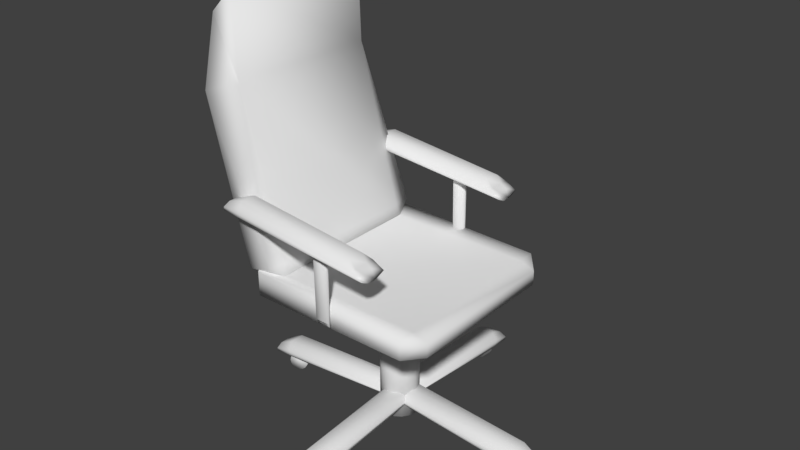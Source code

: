 # Source: Opettajan_Tuoli.blend  (saved by Blender 2.79.0; exported with 4.5.12 LTS)
import bpy
from mathutils import Matrix  # noqa: F401  (used for matrix-valued properties, if any)

bpy.ops.wm.read_factory_settings(use_empty=True)
scene = bpy.context.scene
scene.name = 'Scene'

# ---- collections
col_collection_1 = bpy.data.collections.new('Collection 1'); scene.collection.children.link(col_collection_1)

# ---- world
world_world = bpy.data.worlds.new('World'); scene.world = world_world
world_world.color = (0.05088, 0.05088, 0.05088)
world_world.use_sun_shadow = False
world_world.sun_shadow_jitter_overblur = 0.0
world_world.cycles.sampling_method = 'MANUAL'

# ---- meshes
me_cube_012 = bpy.data.meshes.new('Cube.012')
me_cube_012.from_pydata([(-1.0, -0.3264, -1.0), (-1.0, 4.174, -0.9929), (-0.2372, -0.3264, -1.0), (-0.2372, 4.174, -0.9929), (-0.4915, 4.174, -0.9929), (-0.7457, 4.174, -0.9929), (-0.7457, -0.3144, -1.137), (-0.4915, -0.3144, -1.137), (-0.4235, 0.1728, -0.6775), (-0.8599, 0.1728, -0.6775), (-1.0, -0.1566, -0.9314), (-1.0, 0.01319, -0.8629), (-1.0, 4.174, -0.9024), (-0.2372, 4.174, -0.9024), (-0.2372, 0.01319, -0.8629), (-0.2372, -0.1566, -0.9314), (-0.4462, 0.01319, -0.8629), (-0.4688, -0.1566, -0.9314), (-0.8218, 0.01319, -0.8629), (-0.7838, -0.1566, -0.9314), (-0.8218, 4.174, -0.8118), (-0.7838, 4.174, -0.9024), (-0.4462, 4.174, -0.8118), (-0.4688, 4.174, -0.9024), (-1.0, 3.639, -0.9937), (-0.2372, 3.639, -0.9937), (-0.4235, 3.689, -0.6132), (-0.8599, 3.689, -0.6132), (-0.7457, 3.651, -1.131), (-0.4915, 3.651, -1.131), (-0.2372, 3.659, -0.9058), (-0.2372, 3.679, -0.8179), (-1.0, 3.659, -0.9058), (-1.0, 3.679, -0.8179)], [], [(27, 33, 11, 9), (18, 9, 11), (29, 25, 2, 7), (26, 27, 9, 8), (24, 28, 6, 0), (28, 29, 7, 6), (14, 8, 16), (16, 8, 9, 18), (5, 21, 23, 4), (21, 20, 22, 23), (1, 12, 21, 5), (32, 33, 27, 20, 21, 12), (7, 17, 19, 6), (17, 16, 18, 19), (2, 15, 17, 7), (15, 14, 16, 17), (6, 19, 10, 0), (19, 18, 11, 10), (25, 30, 15, 2), (30, 31, 14, 15), (4, 23, 13, 3), (24, 32, 12, 1), (26, 8, 14, 31), (10, 11, 33, 32), (0, 10, 32, 24), (23, 22, 26, 31, 30, 13), (3, 13, 30, 25), (5, 4, 29, 28), (1, 5, 28, 24), (4, 3, 25, 29), (20, 27, 26, 22)])
me_cube_012.polygons.foreach_set('use_smooth', [True] * 31)
me_cube_012.use_remesh_preserve_volume = False
me_cube_012.use_remesh_preserve_attributes = False
me_cube_012.use_mirror_vertex_groups = False
me_cube_012.update()
me_cube_011 = bpy.data.meshes.new('Cube.011')
me_cube_011.from_pydata([(-1.0, -0.3264, -1.0), (-1.0, 4.174, -0.9929), (-0.2372, -0.3264, -1.0), (-0.2372, 4.174, -0.9929), (-0.4915, 4.174, -0.9929), (-0.7457, 4.174, -0.9929), (-0.7457, -0.3144, -1.137), (-0.4915, -0.3144, -1.137), (-0.4235, 0.1728, -0.6775), (-0.8599, 0.1728, -0.6775), (-1.0, -0.1566, -0.9314), (-1.0, 0.01319, -0.8629), (-1.0, 4.174, -0.9024), (-0.2372, 4.174, -0.9024), (-0.2372, 0.01319, -0.8629), (-0.2372, -0.1566, -0.9314), (-0.4462, 0.01319, -0.8629), (-0.4688, -0.1566, -0.9314), (-0.8218, 0.01319, -0.8629), (-0.7838, -0.1566, -0.9314), (-0.8218, 4.174, -0.8118), (-0.7838, 4.174, -0.9024), (-0.4462, 4.174, -0.8118), (-0.4688, 4.174, -0.9024), (-1.0, 3.639, -0.9937), (-0.2372, 3.639, -0.9937), (-0.4235, 3.689, -0.6132), (-0.8599, 3.689, -0.6132), (-0.7457, 3.651, -1.131), (-0.4915, 3.651, -1.131), (-0.2372, 3.659, -0.9058), (-0.2372, 3.679, -0.8179), (-1.0, 3.659, -0.9058), (-1.0, 3.679, -0.8179)], [], [(27, 33, 11, 9), (18, 9, 11), (29, 25, 2, 7), (26, 27, 9, 8), (24, 28, 6, 0), (28, 29, 7, 6), (14, 8, 16), (16, 8, 9, 18), (5, 21, 23, 4), (21, 20, 22, 23), (1, 12, 21, 5), (32, 33, 27, 20, 21, 12), (7, 17, 19, 6), (17, 16, 18, 19), (2, 15, 17, 7), (15, 14, 16, 17), (6, 19, 10, 0), (19, 18, 11, 10), (25, 30, 15, 2), (30, 31, 14, 15), (4, 23, 13, 3), (24, 32, 12, 1), (26, 8, 14, 31), (10, 11, 33, 32), (0, 10, 32, 24), (23, 22, 26, 31, 30, 13), (3, 13, 30, 25), (5, 4, 29, 28), (1, 5, 28, 24), (4, 3, 25, 29), (20, 27, 26, 22)])
me_cube_011.polygons.foreach_set('use_smooth', [True] * 31)
me_cube_011.use_remesh_preserve_volume = False
me_cube_011.use_remesh_preserve_attributes = False
me_cube_011.use_mirror_vertex_groups = False
me_cube_011.update()
me_cube_010 = bpy.data.meshes.new('Cube.010')
me_cube_010.from_pydata([(-1.0, -0.3264, -1.0), (-1.0, 4.174, -0.9929), (-0.2372, -0.3264, -1.0), (-0.2372, 4.174, -0.9929), (-0.4915, 4.174, -0.9929), (-0.7457, 4.174, -0.9929), (-0.7457, -0.3144, -1.137), (-0.4915, -0.3144, -1.137), (-0.4235, 0.1728, -0.6775), (-0.8599, 0.1728, -0.6775), (-1.0, -0.1566, -0.9314), (-1.0, 0.01319, -0.8629), (-1.0, 4.174, -0.9024), (-0.2372, 4.174, -0.9024), (-0.2372, 0.01319, -0.8629), (-0.2372, -0.1566, -0.9314), (-0.4462, 0.01319, -0.8629), (-0.4688, -0.1566, -0.9314), (-0.8218, 0.01319, -0.8629), (-0.7838, -0.1566, -0.9314), (-0.8218, 4.174, -0.8118), (-0.7838, 4.174, -0.9024), (-0.4462, 4.174, -0.8118), (-0.4688, 4.174, -0.9024), (-1.0, 3.639, -0.9937), (-0.2372, 3.639, -0.9937), (-0.4235, 3.689, -0.6132), (-0.8599, 3.689, -0.6132), (-0.7457, 3.651, -1.131), (-0.4915, 3.651, -1.131), (-0.2372, 3.659, -0.9058), (-0.2372, 3.679, -0.8179), (-1.0, 3.659, -0.9058), (-1.0, 3.679, -0.8179)], [], [(27, 33, 11, 9), (18, 9, 11), (29, 25, 2, 7), (26, 27, 9, 8), (24, 28, 6, 0), (28, 29, 7, 6), (14, 8, 16), (16, 8, 9, 18), (5, 21, 23, 4), (21, 20, 22, 23), (1, 12, 21, 5), (32, 33, 27, 20, 21, 12), (7, 17, 19, 6), (17, 16, 18, 19), (2, 15, 17, 7), (15, 14, 16, 17), (6, 19, 10, 0), (19, 18, 11, 10), (25, 30, 15, 2), (30, 31, 14, 15), (4, 23, 13, 3), (24, 32, 12, 1), (26, 8, 14, 31), (10, 11, 33, 32), (0, 10, 32, 24), (23, 22, 26, 31, 30, 13), (3, 13, 30, 25), (5, 4, 29, 28), (1, 5, 28, 24), (4, 3, 25, 29), (20, 27, 26, 22)])
me_cube_010.polygons.foreach_set('use_smooth', [True] * 31)
me_cube_010.use_remesh_preserve_volume = False
me_cube_010.use_remesh_preserve_attributes = False
me_cube_010.use_mirror_vertex_groups = False
me_cube_010.update()
me_cube_009 = bpy.data.meshes.new('Cube.009')
me_cube_009.from_pydata([(-1.0, -0.3264, -1.0), (-1.0, 4.174, -0.9929), (-0.2372, -0.3264, -1.0), (-0.2372, 4.174, -0.9929), (-0.4915, 4.174, -0.9929), (-0.7457, 4.174, -0.9929), (-0.7457, -0.3144, -1.137), (-0.4915, -0.3144, -1.137), (-0.4235, 0.1728, -0.6775), (-0.8599, 0.1728, -0.6775), (-1.0, -0.1566, -0.9314), (-1.0, 0.01319, -0.8629), (-1.0, 4.174, -0.9024), (-0.2372, 4.174, -0.9024), (-0.2372, 0.01319, -0.8629), (-0.2372, -0.1566, -0.9314), (-0.4462, 0.01319, -0.8629), (-0.4688, -0.1566, -0.9314), (-0.8218, 0.01319, -0.8629), (-0.7838, -0.1566, -0.9314), (-0.8218, 4.174, -0.8118), (-0.7838, 4.174, -0.9024), (-0.4462, 4.174, -0.8118), (-0.4688, 4.174, -0.9024), (-1.0, 3.639, -0.9937), (-0.2372, 3.639, -0.9937), (-0.4235, 3.689, -0.6132), (-0.8599, 3.689, -0.6132), (-0.7457, 3.651, -1.131), (-0.4915, 3.651, -1.131), (-0.2372, 3.659, -0.9058), (-0.2372, 3.679, -0.8179), (-1.0, 3.659, -0.9058), (-1.0, 3.679, -0.8179)], [], [(27, 33, 11, 9), (18, 9, 11), (29, 25, 2, 7), (26, 27, 9, 8), (24, 28, 6, 0), (28, 29, 7, 6), (14, 8, 16), (16, 8, 9, 18), (5, 21, 23, 4), (21, 20, 22, 23), (1, 12, 21, 5), (32, 33, 27, 20, 21, 12), (7, 17, 19, 6), (17, 16, 18, 19), (2, 15, 17, 7), (15, 14, 16, 17), (6, 19, 10, 0), (19, 18, 11, 10), (25, 30, 15, 2), (30, 31, 14, 15), (4, 23, 13, 3), (24, 32, 12, 1), (26, 8, 14, 31), (10, 11, 33, 32), (0, 10, 32, 24), (23, 22, 26, 31, 30, 13), (3, 13, 30, 25), (5, 4, 29, 28), (1, 5, 28, 24), (4, 3, 25, 29), (20, 27, 26, 22)])
me_cube_009.polygons.foreach_set('use_smooth', [True] * 31)
me_cube_009.use_remesh_preserve_volume = False
me_cube_009.use_remesh_preserve_attributes = False
me_cube_009.use_mirror_vertex_groups = False
me_cube_009.update()
me_cube_008 = bpy.data.meshes.new('Cube.008')
me_cube_008.from_pydata([(-1.547, -0.8142, -0.8535), (-1.726, -0.8142, -0.5447), (1.0, -0.8142, -1.0), (1.0, -0.8142, -0.7392), (-1.726, 0.8263, -0.5447), (1.0, 0.8263, -1.0), (-1.547, 0.8263, -0.8535), (1.0, 0.8263, -0.7392), (0.8462, 1.0, -1.0), (0.8462, 1.0, -0.7392), (0.8462, -1.0, -1.0), (0.8462, -1.0, -0.7392), (0.8462, -0.8142, -0.7392), (0.8462, -0.8142, -1.0), (0.8462, 0.8263, -1.0), (0.8462, 0.8263, -0.7392), (-0.8809, 1.0, -1.0), (-0.8809, -0.8142, -1.0), (-0.8809, 0.8263, -1.0), (-0.8809, -1.0, -1.0), (-0.8809, -0.8142, -0.7392), (-0.8809, 0.8263, -0.7392)], [], [(3, 11, 10, 2), (20, 1, 0, 19), (13, 2, 10), (21, 4, 1, 20), (14, 5, 2, 13), (5, 7, 3, 2), (8, 5, 14), (0, 1, 4, 6), (9, 15, 7), (16, 8, 14, 18), (18, 14, 13, 17), (7, 15, 12, 3), (3, 12, 11), (17, 13, 10, 19), (4, 21, 16, 6), (0, 17, 19), (6, 18, 17, 0), (16, 18, 6), (15, 21, 20, 12), (16, 21, 15, 9, 8), (9, 7, 5, 8), (10, 11, 12, 20, 19)])
me_cube_008.polygons.foreach_set('use_smooth', [True] * 22)
me_cube_008.use_remesh_preserve_volume = False
me_cube_008.use_remesh_preserve_attributes = False
me_cube_008.use_mirror_vertex_groups = False
me_cube_008.update()
me_cube_007 = bpy.data.meshes.new('Cube.007')
me_cube_007.from_pydata([(-1.0, -0.8142, -1.0), (-1.0, -0.8142, -0.7392), (1.0, -0.8142, -1.0), (1.0, -0.8142, -0.8498), (-1.0, 0.8263, -0.7392), (1.0, 0.8263, -1.0), (-1.0, 0.8263, -1.0), (1.0, 0.8263, -0.8498), (0.8462, 1.0, -1.0), (0.8462, 1.0, -0.7818), (0.8462, -1.0, -1.0), (0.8462, -1.0, -0.7946), (0.8462, -0.8142, -0.7948), (0.8462, -0.8142, -1.0), (0.8462, 0.8263, -1.0), (0.8462, 0.8263, -0.7948), (-0.8809, 1.0, -1.0), (-0.8809, -1.0, -0.7392), (-0.8809, -0.8142, -1.0), (-0.8809, 0.8263, -1.0), (-0.8809, 1.0, -0.7392), (-0.8809, -1.0, -1.0), (-0.8809, -0.8142, -0.7948), (-0.8809, 0.8263, -0.7948)], [], [(21, 17, 1, 0), (3, 11, 10, 2), (4, 20, 16, 6), (13, 2, 10), (22, 1, 17), (23, 4, 1, 22), (14, 5, 2, 13), (5, 7, 3, 2), (8, 5, 14), (20, 4, 23), (0, 1, 4, 6), (9, 15, 7), (16, 8, 14, 19), (19, 14, 13, 18), (7, 15, 12, 3), (3, 12, 11), (18, 13, 10, 21), (16, 20, 9, 8), (0, 18, 21), (6, 19, 18, 0), (16, 19, 6), (9, 20, 23, 15), (15, 23, 22, 12), (12, 22, 17, 11), (10, 11, 17, 21), (9, 7, 5, 8)])
me_cube_007.polygons.foreach_set('use_smooth', [True] * 26)
me_cube_007.use_remesh_preserve_volume = False
me_cube_007.use_remesh_preserve_attributes = False
me_cube_007.use_mirror_vertex_groups = False
me_cube_007.update()
me_cylinder_006 = bpy.data.meshes.new('Cylinder.006')
me_cylinder_006.from_pydata([(0.0, 1.0, -1.0), (0.0, 1.0, -0.04294), (0.3827, 0.9239, -1.0), (0.3827, 0.9239, -0.04294), (0.7071, 0.7071, -1.0), (0.7071, 0.7071, -0.04294), (0.9239, 0.3827, -1.0), (0.9239, 0.3827, -0.04294), (1.0, 7.55e-08, -1.0), (1.0, -2.514e-08, -0.04294), (0.9239, -0.3827, -1.0), (0.9239, -0.3827, -0.04294), (0.7071, -0.7071, -1.0), (0.7071, -0.7071, -0.04294), (0.3827, -0.9239, -1.0), (0.3827, -0.9239, -0.04294), (-3.258e-07, -1.0, -1.0), (-3.258e-07, -1.0, -0.04294), (-0.3827, -0.9239, -1.0), (-0.3827, -0.9239, -0.04294), (-0.7071, -0.7071, -1.0), (-0.7071, -0.7071, -0.04294), (-0.9239, -0.3827, -1.0), (-0.9239, -0.3827, -0.04294), (-1.0, 9.656e-07, -1.0), (-1.0, 8.65e-07, -0.04294), (-0.9239, 0.3827, -1.0), (-0.9239, 0.3827, -0.04294), (-0.7071, 0.7071, -1.0), (-0.7071, 0.7071, -0.04294), (-0.3827, 0.9239, -1.0), (-0.3827, 0.9239, -0.04294)], [], [(11, 13, 12, 10), (1, 3, 2, 0), (3, 5, 4, 2), (5, 7, 6, 4), (7, 9, 8, 6), (13, 15, 14, 12), (15, 17, 16, 14), (17, 19, 18, 16), (19, 21, 20, 18), (21, 23, 22, 20), (23, 25, 24, 22), (31, 1, 0, 30), (25, 27, 26, 24), (27, 29, 28, 26), (1, 31, 29, 27, 25, 23, 21, 19, 17, 15, 13, 11, 9, 7, 5, 3), (29, 31, 30, 28), (0, 2, 4, 6, 8, 10, 12, 14, 16, 18, 20, 22, 24, 26, 28, 30), (9, 11, 10, 8)])
me_cylinder_006.polygons.foreach_set('use_smooth', [True] * 18)
me_cylinder_006.use_remesh_preserve_volume = False
me_cylinder_006.use_remesh_preserve_attributes = False
me_cylinder_006.use_mirror_vertex_groups = False
me_cylinder_006.update()
me_cylinder_005 = bpy.data.meshes.new('Cylinder.005')
me_cylinder_005.from_pydata([(0.0, 1.0, -1.0), (0.0, 1.0, -0.04294), (0.3827, 0.9239, -1.0), (0.3827, 0.9239, -0.04294), (0.7071, 0.7071, -1.0), (0.7071, 0.7071, -0.04294), (0.9239, 0.3827, -1.0), (0.9239, 0.3827, -0.04294), (1.0, 7.55e-08, -1.0), (1.0, -2.514e-08, -0.04294), (0.9239, -0.3827, -1.0), (0.9239, -0.3827, -0.04294), (0.7071, -0.7071, -1.0), (0.7071, -0.7071, -0.04294), (0.3827, -0.9239, -1.0), (0.3827, -0.9239, -0.04294), (-3.258e-07, -1.0, -1.0), (-3.258e-07, -1.0, -0.04294), (-0.3827, -0.9239, -1.0), (-0.3827, -0.9239, -0.04294), (-0.7071, -0.7071, -1.0), (-0.7071, -0.7071, -0.04294), (-0.9239, -0.3827, -1.0), (-0.9239, -0.3827, -0.04294), (-1.0, 9.656e-07, -1.0), (-1.0, 8.65e-07, -0.04294), (-0.9239, 0.3827, -1.0), (-0.9239, 0.3827, -0.04294), (-0.7071, 0.7071, -1.0), (-0.7071, 0.7071, -0.04294), (-0.3827, 0.9239, -1.0), (-0.3827, 0.9239, -0.04294)], [], [(11, 13, 12, 10), (1, 3, 2, 0), (3, 5, 4, 2), (5, 7, 6, 4), (7, 9, 8, 6), (13, 15, 14, 12), (15, 17, 16, 14), (17, 19, 18, 16), (19, 21, 20, 18), (21, 23, 22, 20), (23, 25, 24, 22), (31, 1, 0, 30), (25, 27, 26, 24), (27, 29, 28, 26), (1, 31, 29, 27, 25, 23, 21, 19, 17, 15, 13, 11, 9, 7, 5, 3), (29, 31, 30, 28), (0, 2, 4, 6, 8, 10, 12, 14, 16, 18, 20, 22, 24, 26, 28, 30), (9, 11, 10, 8)])
me_cylinder_005.polygons.foreach_set('use_smooth', [True] * 18)
me_cylinder_005.use_remesh_preserve_volume = False
me_cylinder_005.use_remesh_preserve_attributes = False
me_cylinder_005.use_mirror_vertex_groups = False
me_cylinder_005.update()
me_cylinder_004 = bpy.data.meshes.new('Cylinder.004')
me_cylinder_004.from_pydata([(0.0, 1.0, -1.0), (0.0, 1.0, -0.04294), (0.3827, 0.9239, -1.0), (0.3827, 0.9239, -0.04294), (0.7071, 0.7071, -1.0), (0.7071, 0.7071, -0.04294), (0.9239, 0.3827, -1.0), (0.9239, 0.3827, -0.04294), (1.0, 7.55e-08, -1.0), (1.0, -2.514e-08, -0.04294), (0.9239, -0.3827, -1.0), (0.9239, -0.3827, -0.04294), (0.7071, -0.7071, -1.0), (0.7071, -0.7071, -0.04294), (0.3827, -0.9239, -1.0), (0.3827, -0.9239, -0.04294), (-3.258e-07, -1.0, -1.0), (-3.258e-07, -1.0, -0.04294), (-0.3827, -0.9239, -1.0), (-0.3827, -0.9239, -0.04294), (-0.7071, -0.7071, -1.0), (-0.7071, -0.7071, -0.04294), (-0.9239, -0.3827, -1.0), (-0.9239, -0.3827, -0.04294), (-1.0, 9.656e-07, -1.0), (-1.0, 8.65e-07, -0.04294), (-0.9239, 0.3827, -1.0), (-0.9239, 0.3827, -0.04294), (-0.7071, 0.7071, -1.0), (-0.7071, 0.7071, -0.04294), (-0.3827, 0.9239, -1.0), (-0.3827, 0.9239, -0.04294)], [], [(11, 13, 12, 10), (1, 3, 2, 0), (3, 5, 4, 2), (5, 7, 6, 4), (7, 9, 8, 6), (13, 15, 14, 12), (15, 17, 16, 14), (17, 19, 18, 16), (19, 21, 20, 18), (21, 23, 22, 20), (23, 25, 24, 22), (31, 1, 0, 30), (25, 27, 26, 24), (27, 29, 28, 26), (1, 31, 29, 27, 25, 23, 21, 19, 17, 15, 13, 11, 9, 7, 5, 3), (29, 31, 30, 28), (0, 2, 4, 6, 8, 10, 12, 14, 16, 18, 20, 22, 24, 26, 28, 30), (9, 11, 10, 8)])
me_cylinder_004.polygons.foreach_set('use_smooth', [True] * 18)
me_cylinder_004.use_remesh_preserve_volume = False
me_cylinder_004.use_remesh_preserve_attributes = False
me_cylinder_004.use_mirror_vertex_groups = False
me_cylinder_004.update()
me_cylinder_003 = bpy.data.meshes.new('Cylinder.003')
me_cylinder_003.from_pydata([(0.0, 1.0, -1.0), (0.0, 1.0, -0.04294), (0.3827, 0.9239, -1.0), (0.3827, 0.9239, -0.04294), (0.7071, 0.7071, -1.0), (0.7071, 0.7071, -0.04294), (0.9239, 0.3827, -1.0), (0.9239, 0.3827, -0.04294), (1.0, 7.55e-08, -1.0), (1.0, -2.514e-08, -0.04294), (0.9239, -0.3827, -1.0), (0.9239, -0.3827, -0.04294), (0.7071, -0.7071, -1.0), (0.7071, -0.7071, -0.04294), (0.3827, -0.9239, -1.0), (0.3827, -0.9239, -0.04294), (-3.258e-07, -1.0, -1.0), (-3.258e-07, -1.0, -0.04294), (-0.3827, -0.9239, -1.0), (-0.3827, -0.9239, -0.04294), (-0.7071, -0.7071, -1.0), (-0.7071, -0.7071, -0.04294), (-0.9239, -0.3827, -1.0), (-0.9239, -0.3827, -0.04294), (-1.0, 9.656e-07, -1.0), (-1.0, 8.65e-07, -0.04294), (-0.9239, 0.3827, -1.0), (-0.9239, 0.3827, -0.04294), (-0.7071, 0.7071, -1.0), (-0.7071, 0.7071, -0.04294), (-0.3827, 0.9239, -1.0), (-0.3827, 0.9239, -0.04294)], [], [(11, 13, 12, 10), (1, 3, 2, 0), (3, 5, 4, 2), (5, 7, 6, 4), (7, 9, 8, 6), (13, 15, 14, 12), (15, 17, 16, 14), (17, 19, 18, 16), (19, 21, 20, 18), (21, 23, 22, 20), (23, 25, 24, 22), (31, 1, 0, 30), (25, 27, 26, 24), (27, 29, 28, 26), (1, 31, 29, 27, 25, 23, 21, 19, 17, 15, 13, 11, 9, 7, 5, 3), (29, 31, 30, 28), (0, 2, 4, 6, 8, 10, 12, 14, 16, 18, 20, 22, 24, 26, 28, 30), (9, 11, 10, 8)])
me_cylinder_003.polygons.foreach_set('use_smooth', [True] * 18)
me_cylinder_003.use_remesh_preserve_volume = False
me_cylinder_003.use_remesh_preserve_attributes = False
me_cylinder_003.use_mirror_vertex_groups = False
me_cylinder_003.update()
me_cube_006 = bpy.data.meshes.new('Cube.006')
me_cube_006.from_pydata([(-1.0, -0.3264, -1.0), (-1.0, 4.174, -0.9929), (-0.2372, -0.3264, -1.0), (-0.2372, 4.174, -0.9929), (-0.4915, 4.174, -0.9929), (-0.7457, 4.174, -0.9929), (-0.7457, -0.3144, -1.137), (-0.4915, -0.3144, -1.137), (-0.4235, 0.1728, -0.6775), (-0.8599, 0.1728, -0.6775), (-1.0, -0.1566, -0.9314), (-1.0, 0.01319, -0.8629), (-1.0, 4.174, -0.9024), (-0.2372, 4.174, -0.9024), (-0.2372, 0.01319, -0.8629), (-0.2372, -0.1566, -0.9314), (-0.4462, 0.01319, -0.8629), (-0.4688, -0.1566, -0.9314), (-0.8218, 0.01319, -0.8629), (-0.7838, -0.1566, -0.9314), (-0.8218, 4.174, -0.8118), (-0.7838, 4.174, -0.9024), (-0.4462, 4.174, -0.8118), (-0.4688, 4.174, -0.9024), (-1.0, 3.639, -0.9937), (-0.2372, 3.639, -0.9937), (-0.4235, 3.689, -0.6132), (-0.8599, 3.689, -0.6132), (-0.7457, 3.651, -1.131), (-0.4915, 3.651, -1.131), (-0.2372, 3.659, -0.9058), (-0.2372, 3.679, -0.8179), (-1.0, 3.659, -0.9058), (-1.0, 3.679, -0.8179)], [], [(27, 33, 11, 9), (18, 9, 11), (29, 25, 2, 7), (26, 27, 9, 8), (24, 28, 6, 0), (28, 29, 7, 6), (14, 8, 16), (16, 8, 9, 18), (5, 21, 23, 4), (21, 20, 22, 23), (1, 12, 21, 5), (32, 33, 27, 20, 21, 12), (7, 17, 19, 6), (17, 16, 18, 19), (2, 15, 17, 7), (15, 14, 16, 17), (6, 19, 10, 0), (19, 18, 11, 10), (25, 30, 15, 2), (30, 31, 14, 15), (4, 23, 13, 3), (24, 32, 12, 1), (26, 8, 14, 31), (10, 11, 33, 32), (0, 10, 32, 24), (23, 22, 26, 31, 30, 13), (3, 13, 30, 25), (5, 4, 29, 28), (1, 5, 28, 24), (4, 3, 25, 29), (20, 27, 26, 22)])
me_cube_006.polygons.foreach_set('use_smooth', [True] * 31)
me_cube_006.use_remesh_preserve_volume = False
me_cube_006.use_remesh_preserve_attributes = False
me_cube_006.use_mirror_vertex_groups = False
me_cube_006.update()
me_cube_005 = bpy.data.meshes.new('Cube.005')
me_cube_005.from_pydata([(-1.0, -0.3264, -1.0), (-1.0, 4.174, -0.9929), (-0.2372, -0.3264, -1.0), (-0.2372, 4.174, -0.9929), (-0.4915, 4.174, -0.9929), (-0.7457, 4.174, -0.9929), (-0.7457, -0.3144, -1.137), (-0.4915, -0.3144, -1.137), (-0.4235, 0.1728, -0.6775), (-0.8599, 0.1728, -0.6775), (-1.0, -0.1566, -0.9314), (-1.0, 0.01319, -0.8629), (-1.0, 4.174, -0.9024), (-0.2372, 4.174, -0.9024), (-0.2372, 0.01319, -0.8629), (-0.2372, -0.1566, -0.9314), (-0.4462, 0.01319, -0.8629), (-0.4688, -0.1566, -0.9314), (-0.8218, 0.01319, -0.8629), (-0.7838, -0.1566, -0.9314), (-0.8218, 4.174, -0.8118), (-0.7838, 4.174, -0.9024), (-0.4462, 4.174, -0.8118), (-0.4688, 4.174, -0.9024), (-1.0, 3.639, -0.9937), (-0.2372, 3.639, -0.9937), (-0.4235, 3.689, -0.6132), (-0.8599, 3.689, -0.6132), (-0.7457, 3.651, -1.131), (-0.4915, 3.651, -1.131), (-0.2372, 3.659, -0.9058), (-0.2372, 3.679, -0.8179), (-1.0, 3.659, -0.9058), (-1.0, 3.679, -0.8179)], [], [(27, 33, 11, 9), (18, 9, 11), (29, 25, 2, 7), (26, 27, 9, 8), (24, 28, 6, 0), (28, 29, 7, 6), (14, 8, 16), (16, 8, 9, 18), (5, 21, 23, 4), (21, 20, 22, 23), (1, 12, 21, 5), (32, 33, 27, 20, 21, 12), (7, 17, 19, 6), (17, 16, 18, 19), (2, 15, 17, 7), (15, 14, 16, 17), (6, 19, 10, 0), (19, 18, 11, 10), (25, 30, 15, 2), (30, 31, 14, 15), (4, 23, 13, 3), (24, 32, 12, 1), (26, 8, 14, 31), (10, 11, 33, 32), (0, 10, 32, 24), (23, 22, 26, 31, 30, 13), (3, 13, 30, 25), (5, 4, 29, 28), (1, 5, 28, 24), (4, 3, 25, 29), (20, 27, 26, 22)])
me_cube_005.polygons.foreach_set('use_smooth', [True] * 31)
me_cube_005.use_remesh_preserve_volume = False
me_cube_005.use_remesh_preserve_attributes = False
me_cube_005.use_mirror_vertex_groups = False
me_cube_005.update()
me_cube_004 = bpy.data.meshes.new('Cube.004')
me_cube_004.from_pydata([(-1.0, -0.3264, -1.0), (-1.0, 4.174, -0.9929), (-0.2372, -0.3264, -1.0), (-0.2372, 4.174, -0.9929), (-0.4915, 4.174, -0.9929), (-0.7457, 4.174, -0.9929), (-0.7457, -0.3144, -1.137), (-0.4915, -0.3144, -1.137), (-0.4235, 0.1728, -0.6775), (-0.8599, 0.1728, -0.6775), (-1.0, -0.1566, -0.9314), (-1.0, 0.01319, -0.8629), (-1.0, 4.174, -0.9024), (-0.2372, 4.174, -0.9024), (-0.2372, 0.01319, -0.8629), (-0.2372, -0.1566, -0.9314), (-0.4462, 0.01319, -0.8629), (-0.4688, -0.1566, -0.9314), (-0.8218, 0.01319, -0.8629), (-0.7838, -0.1566, -0.9314), (-0.8218, 4.174, -0.8118), (-0.7838, 4.174, -0.9024), (-0.4462, 4.174, -0.8118), (-0.4688, 4.174, -0.9024), (-1.0, 3.639, -0.9937), (-0.2372, 3.639, -0.9937), (-0.4235, 3.689, -0.6132), (-0.8599, 3.689, -0.6132), (-0.7457, 3.651, -1.131), (-0.4915, 3.651, -1.131), (-0.2372, 3.659, -0.9058), (-0.2372, 3.679, -0.8179), (-1.0, 3.659, -0.9058), (-1.0, 3.679, -0.8179)], [], [(27, 33, 11, 9), (18, 9, 11), (29, 25, 2, 7), (26, 27, 9, 8), (24, 28, 6, 0), (28, 29, 7, 6), (14, 8, 16), (16, 8, 9, 18), (5, 21, 23, 4), (21, 20, 22, 23), (1, 12, 21, 5), (32, 33, 27, 20, 21, 12), (7, 17, 19, 6), (17, 16, 18, 19), (2, 15, 17, 7), (15, 14, 16, 17), (6, 19, 10, 0), (19, 18, 11, 10), (25, 30, 15, 2), (30, 31, 14, 15), (4, 23, 13, 3), (24, 32, 12, 1), (26, 8, 14, 31), (10, 11, 33, 32), (0, 10, 32, 24), (23, 22, 26, 31, 30, 13), (3, 13, 30, 25), (5, 4, 29, 28), (1, 5, 28, 24), (4, 3, 25, 29), (20, 27, 26, 22)])
me_cube_004.polygons.foreach_set('use_smooth', [True] * 31)
me_cube_004.use_remesh_preserve_volume = False
me_cube_004.use_remesh_preserve_attributes = False
me_cube_004.use_mirror_vertex_groups = False
me_cube_004.update()
me_cylinder_002 = bpy.data.meshes.new('Cylinder.002')
me_cylinder_002.from_pydata([(0.0, 1.0, -1.0), (0.0, 1.0, 2.259), (0.3827, 0.9239, -1.0), (0.3827, 0.9239, 2.259), (0.7071, 0.7071, -1.0), (0.7071, 0.7071, 2.259), (0.9239, 0.3827, -1.0), (0.9239, 0.3827, 2.259), (1.0, 7.55e-08, -1.0), (1.0, 7.55e-08, 2.259), (0.9239, -0.3827, -1.0), (0.9239, -0.3827, 2.259), (0.7071, -0.7071, -1.0), (0.7071, -0.7071, 2.259), (0.3827, -0.9239, -1.0), (0.3827, -0.9239, 2.259), (-3.258e-07, -1.0, -1.0), (-3.258e-07, -1.0, 2.259), (-0.3827, -0.9239, -1.0), (-0.3827, -0.9239, 2.259), (-0.7071, -0.7071, -1.0), (-0.7071, -0.7071, 2.259), (-0.9239, -0.3827, -1.0), (-0.9239, -0.3827, 2.259), (-1.0, 9.656e-07, -1.0), (-1.0, 9.656e-07, 2.259), (-0.9239, 0.3827, -1.0), (-0.9239, 0.3827, 2.259), (-0.7071, 0.7071, -1.0), (-0.7071, 0.7071, 2.259), (-0.3827, 0.9239, -1.0), (-0.3827, 0.9239, 2.259)], [], [(11, 13, 12, 10), (1, 3, 2, 0), (3, 5, 4, 2), (5, 7, 6, 4), (7, 9, 8, 6), (13, 15, 14, 12), (15, 17, 16, 14), (17, 19, 18, 16), (19, 21, 20, 18), (21, 23, 22, 20), (23, 25, 24, 22), (31, 1, 0, 30), (25, 27, 26, 24), (27, 29, 28, 26), (1, 31, 29, 27, 25, 23, 21, 19, 17, 15, 13, 11, 9, 7, 5, 3), (29, 31, 30, 28), (0, 2, 4, 6, 8, 10, 12, 14, 16, 18, 20, 22, 24, 26, 28, 30), (9, 11, 10, 8)])
me_cylinder_002.polygons.foreach_set('use_smooth', [True] * 18)
me_cylinder_002.use_remesh_preserve_volume = False
me_cylinder_002.use_remesh_preserve_attributes = False
me_cylinder_002.use_mirror_vertex_groups = False
me_cylinder_002.update()
me_cylinder_001 = bpy.data.meshes.new('Cylinder.001')
me_cylinder_001.from_pydata([(0.0, 1.0, -1.0), (0.0, 1.0, 2.259), (0.3827, 0.9239, -1.0), (0.3827, 0.9239, 2.259), (0.7071, 0.7071, -1.0), (0.7071, 0.7071, 2.259), (0.9239, 0.3827, -1.0), (0.9239, 0.3827, 2.259), (1.0, 7.55e-08, -1.0), (1.0, 7.55e-08, 2.259), (0.9239, -0.3827, -1.0), (0.9239, -0.3827, 2.259), (0.7071, -0.7071, -1.0), (0.7071, -0.7071, 2.259), (0.3827, -0.9239, -1.0), (0.3827, -0.9239, 2.259), (-3.258e-07, -1.0, -1.0), (-3.258e-07, -1.0, 2.259), (-0.3827, -0.9239, -1.0), (-0.3827, -0.9239, 2.259), (-0.7071, -0.7071, -1.0), (-0.7071, -0.7071, 2.259), (-0.9239, -0.3827, -1.0), (-0.9239, -0.3827, 2.259), (-1.0, 9.656e-07, -1.0), (-1.0, 9.656e-07, 2.259), (-0.9239, 0.3827, -1.0), (-0.9239, 0.3827, 2.259), (-0.7071, 0.7071, -1.0), (-0.7071, 0.7071, 2.259), (-0.3827, 0.9239, -1.0), (-0.3827, 0.9239, 2.259)], [], [(11, 13, 12, 10), (1, 3, 2, 0), (3, 5, 4, 2), (5, 7, 6, 4), (7, 9, 8, 6), (13, 15, 14, 12), (15, 17, 16, 14), (17, 19, 18, 16), (19, 21, 20, 18), (21, 23, 22, 20), (23, 25, 24, 22), (31, 1, 0, 30), (25, 27, 26, 24), (27, 29, 28, 26), (1, 31, 29, 27, 25, 23, 21, 19, 17, 15, 13, 11, 9, 7, 5, 3), (29, 31, 30, 28), (0, 2, 4, 6, 8, 10, 12, 14, 16, 18, 20, 22, 24, 26, 28, 30), (9, 11, 10, 8)])
me_cylinder_001.polygons.foreach_set('use_smooth', [True] * 18)
me_cylinder_001.use_remesh_preserve_volume = False
me_cylinder_001.use_remesh_preserve_attributes = False
me_cylinder_001.use_mirror_vertex_groups = False
me_cylinder_001.update()
me_cylinder = bpy.data.meshes.new('Cylinder')
me_cylinder.from_pydata([(0.0, 1.0, -1.0), (0.0, 1.0, 3.71), (0.3827, 0.9239, -1.0), (0.3827, 0.9239, 3.71), (0.7071, 0.7071, -1.0), (0.7071, 0.7071, 3.71), (0.9239, 0.3827, -1.0), (0.9239, 0.3827, 3.71), (1.0, 7.55e-08, -1.0), (1.0, 7.55e-08, 3.71), (0.9239, -0.3827, -1.0), (0.9239, -0.3827, 3.71), (0.7071, -0.7071, -1.0), (0.7071, -0.7071, 3.71), (0.3827, -0.9239, -1.0), (0.3827, -0.9239, 3.71), (-3.258e-07, -1.0, -1.0), (-3.258e-07, -1.0, 3.71), (-0.3827, -0.9239, -1.0), (-0.3827, -0.9239, 3.71), (-0.7071, -0.7071, -1.0), (-0.7071, -0.7071, 3.71), (-0.9239, -0.3827, -1.0), (-0.9239, -0.3827, 3.71), (-1.0, 9.656e-07, -1.0), (-1.0, 9.656e-07, 3.71), (-0.9239, 0.3827, -1.0), (-0.9239, 0.3827, 3.71), (-0.7071, 0.7071, -1.0), (-0.7071, 0.7071, 3.71), (-0.3827, 0.9239, -1.0), (-0.3827, 0.9239, 3.71)], [], [(11, 13, 12, 10), (1, 3, 2, 0), (3, 5, 4, 2), (5, 7, 6, 4), (7, 9, 8, 6), (13, 15, 14, 12), (15, 17, 16, 14), (17, 19, 18, 16), (19, 21, 20, 18), (21, 23, 22, 20), (23, 25, 24, 22), (31, 1, 0, 30), (25, 27, 26, 24), (27, 29, 28, 26), (1, 31, 29, 27, 25, 23, 21, 19, 17, 15, 13, 11, 9, 7, 5, 3), (29, 31, 30, 28), (0, 2, 4, 6, 8, 10, 12, 14, 16, 18, 20, 22, 24, 26, 28, 30), (9, 11, 10, 8)])
me_cylinder.polygons.foreach_set('use_smooth', [True] * 18)
me_cylinder.use_remesh_preserve_volume = False
me_cylinder.use_remesh_preserve_attributes = False
me_cylinder.use_mirror_vertex_groups = False
me_cylinder.update()
me_cube_002 = bpy.data.meshes.new('Cube.002')
me_cube_002.from_pydata([(-1.0, -0.3264, -1.0), (-1.0, 4.174, -0.9929), (-0.2372, -0.3264, -1.0), (-0.2372, 4.174, -0.9929), (-0.4915, 4.174, -0.9929), (-0.7457, 4.174, -0.9929), (-0.7457, -0.3144, -1.137), (-0.4915, -0.3144, -1.137), (-0.4235, 0.1728, -0.6775), (-0.8599, 0.1728, -0.6775), (-1.0, -0.1566, -0.9314), (-1.0, 0.01319, -0.8629), (-1.0, 4.174, -0.9024), (-0.2372, 4.174, -0.9024), (-0.2372, 0.01319, -0.8629), (-0.2372, -0.1566, -0.9314), (-0.4462, 0.01319, -0.8629), (-0.4688, -0.1566, -0.9314), (-0.8218, 0.01319, -0.8629), (-0.7838, -0.1566, -0.9314), (-0.8218, 4.174, -0.8118), (-0.7838, 4.174, -0.9024), (-0.4462, 4.174, -0.8118), (-0.4688, 4.174, -0.9024), (-1.0, 3.639, -0.9937), (-0.2372, 3.639, -0.9937), (-0.4235, 3.689, -0.6132), (-0.8599, 3.689, -0.6132), (-0.7457, 3.651, -1.131), (-0.4915, 3.651, -1.131), (-0.2372, 3.659, -0.9058), (-0.2372, 3.679, -0.8179), (-1.0, 3.659, -0.9058), (-1.0, 3.679, -0.8179)], [], [(27, 33, 11, 9), (18, 9, 11), (29, 25, 2, 7), (26, 27, 9, 8), (24, 28, 6, 0), (28, 29, 7, 6), (14, 8, 16), (16, 8, 9, 18), (5, 21, 23, 4), (21, 20, 22, 23), (1, 12, 21, 5), (32, 33, 27, 20, 21, 12), (7, 17, 19, 6), (17, 16, 18, 19), (2, 15, 17, 7), (15, 14, 16, 17), (6, 19, 10, 0), (19, 18, 11, 10), (25, 30, 15, 2), (30, 31, 14, 15), (4, 23, 13, 3), (24, 32, 12, 1), (26, 8, 14, 31), (10, 11, 33, 32), (0, 10, 32, 24), (23, 22, 26, 31, 30, 13), (3, 13, 30, 25), (5, 4, 29, 28), (1, 5, 28, 24), (4, 3, 25, 29), (20, 27, 26, 22)])
me_cube_002.polygons.foreach_set('use_smooth', [True] * 31)
me_cube_002.use_remesh_preserve_volume = False
me_cube_002.use_remesh_preserve_attributes = False
me_cube_002.use_mirror_vertex_groups = False
me_cube_002.update()

# ---- objects
ob_cube_009 = bpy.data.objects.new('Cube.009', me_cube_012)
ob_cube_008 = bpy.data.objects.new('Cube.008', me_cube_011)
ob_cube_007 = bpy.data.objects.new('Cube.007', me_cube_010)
ob_cube_006 = bpy.data.objects.new('Cube.006', me_cube_009)
ob_cube_005 = bpy.data.objects.new('Cube.005', me_cube_008)
ob_cube_004 = bpy.data.objects.new('Cube.004', me_cube_007)
ob_cylinder_006 = bpy.data.objects.new('Cylinder.006', me_cylinder_006)
ob_cylinder_005 = bpy.data.objects.new('Cylinder.005', me_cylinder_005)
ob_cylinder_004 = bpy.data.objects.new('Cylinder.004', me_cylinder_004)
ob_cylinder_003 = bpy.data.objects.new('Cylinder.003', me_cylinder_003)
ob_cube_003 = bpy.data.objects.new('Cube.003', me_cube_006)
ob_cube_002 = bpy.data.objects.new('Cube.002', me_cube_005)
ob_cube_001 = bpy.data.objects.new('Cube.001', me_cube_004)
ob_cylinder_002 = bpy.data.objects.new('Cylinder.002', me_cylinder_002)
ob_cylinder_001 = bpy.data.objects.new('Cylinder.001', me_cylinder_001)
ob_cylinder = bpy.data.objects.new('Cylinder', me_cylinder)
ob_cube = bpy.data.objects.new('Cube', me_cube_002)

# ---- transforms, parenting, visibility, modifiers, constraints
ob_cube_009.location = (-0.1235, -0.6503, 1.949)
ob_cube_009.rotation_euler = (1.571, 0.0, 0.0)
ob_cube_009.scale = (0.09925, 0.09925, 0.09925)
ob_cube_009.lineart.crease_threshold = 0.0
ob_cube_008.location = (-0.1235, 0.4492, 1.949)
ob_cube_008.rotation_euler = (1.571, 0.0, 0.0)
ob_cube_008.scale = (0.09925, 0.09925, 0.09925)
ob_cube_008.lineart.crease_threshold = 0.0
ob_cube_007.location = (0.07386, 0.6725, 2.536)
ob_cube_007.rotation_euler = (0.08727, 0.0, 1.571)
ob_cube_007.scale = (0.2038, 0.2038, 0.2038)
ob_cube_007.lineart.crease_threshold = 0.0
ob_cube_006.location = (0.09796, -0.4378, 2.536)
ob_cube_006.rotation_euler = (0.08727, 0.0, 1.571)
ob_cube_006.scale = (0.2038, 0.2038, 0.2038)
ob_cube_006.lineart.crease_threshold = 0.0
ob_cube_005.location = (-0.2959, 0.0, 2.645)
ob_cube_005.rotation_euler = (0.0, 1.309, 0.0)
ob_cube_005.scale = (0.5456, 0.5456, 0.5456)
ob_cube_005.lineart.crease_threshold = 0.0
ob_cube_004.location = (-0.1706, 0.0, 2.461)
ob_cube_004.scale = (0.5456, 0.5456, 0.5456)
ob_cube_004.lineart.crease_threshold = 0.0
ob_cylinder_006.location = (-0.9298, -0.02284, 1.112)
ob_cylinder_006.rotation_euler = (1.571, 0.0, 0.3491)
ob_cylinder_006.scale = (0.054, 0.054, 0.054)
ob_cylinder_006.lineart.crease_threshold = 0.0
ob_cylinder_005.location = (-0.1569, 0.7918, 1.112)
ob_cylinder_005.rotation_euler = (1.571, 0.0, 1.047)
ob_cylinder_005.scale = (0.054, 0.054, 0.054)
ob_cylinder_005.lineart.crease_threshold = 0.0
ob_cylinder_004.location = (0.6297, -0.03091, 1.108)
ob_cylinder_004.rotation_euler = (1.571, 0.0, 0.7854)
ob_cylinder_004.scale = (0.054, 0.054, 0.054)
ob_cylinder_004.lineart.crease_threshold = 0.0
ob_cylinder_003.location = (-0.1393, -0.836, 1.121)
ob_cylinder_003.rotation_euler = (1.571, 0.0, -0.3491)
ob_cylinder_003.scale = (0.054, 0.054, 0.054)
ob_cylinder_003.lineart.crease_threshold = 0.0
ob_cube_003.location = (-0.1041, -0.1265, 1.443)
ob_cube_003.rotation_euler = (-0.08727, 0.0, 4.712)
ob_cube_003.scale = (0.2038, 0.2038, 0.2038)
ob_cube_003.lineart.crease_threshold = 0.0
ob_cube_002.location = (-0.2668, -0.04982, 1.443)
ob_cube_002.rotation_euler = (-0.08727, 0.0, 3.142)
ob_cube_002.scale = (0.2038, 0.2038, 0.2038)
ob_cube_002.lineart.crease_threshold = 0.0
ob_cube_001.location = (-0.2196, 0.1303, 1.443)
ob_cube_001.rotation_euler = (-0.08727, 0.0, 1.571)
ob_cube_001.scale = (0.2038, 0.2038, 0.2038)
ob_cube_001.lineart.crease_threshold = 0.0
ob_cylinder_002.location = (-0.1617, 0.0, 1.839)
ob_cylinder_002.scale = (0.054, 0.054, 0.054)
ob_cylinder_002.lineart.crease_threshold = 0.0
ob_cylinder_001.location = (-0.1617, 0.0, 1.618)
ob_cylinder_001.scale = (0.08209, 0.08209, 0.08209)
ob_cylinder_001.lineart.crease_threshold = 0.0
ob_cylinder.location = (-0.1617, 0.0, 1.252)
ob_cylinder.scale = (0.1089, 0.1089, 0.1089)
ob_cylinder.lineart.crease_threshold = 0.0
ob_cube.location = (-0.02546, 0.06381, 1.443)
ob_cube.rotation_euler = (-0.08727, 0.0, 0.0)
ob_cube.scale = (0.2038, 0.2038, 0.2038)
ob_cube.lineart.crease_threshold = 0.0

# ---- collection membership
col_collection_1.objects.link(ob_cube_009)
col_collection_1.objects.link(ob_cube_008)
col_collection_1.objects.link(ob_cube_007)
col_collection_1.objects.link(ob_cube_006)
col_collection_1.objects.link(ob_cube_005)
col_collection_1.objects.link(ob_cube_004)
col_collection_1.objects.link(ob_cylinder_006)
col_collection_1.objects.link(ob_cylinder_005)
col_collection_1.objects.link(ob_cylinder_004)
col_collection_1.objects.link(ob_cylinder_003)
col_collection_1.objects.link(ob_cube_003)
col_collection_1.objects.link(ob_cube_002)
col_collection_1.objects.link(ob_cube_001)
col_collection_1.objects.link(ob_cylinder_002)
col_collection_1.objects.link(ob_cylinder_001)
col_collection_1.objects.link(ob_cylinder)
col_collection_1.objects.link(ob_cube)

# ---- scene / render settings (as saved in the file)
scene.frame_start = 1; scene.frame_end = 250; scene.frame_set(1)
scene.render.engine = 'BLENDER_EEVEE_NEXT'
scene.render.resolution_percentage = 50
scene.render.dither_intensity = 0.0
scene.cycles.use_denoising = False
scene.cycles.samples = 128
scene.cycles.sampling_pattern = 'TABULATED_SOBOL'
scene.cycles.use_adaptive_sampling = False
scene.cycles.use_light_tree = False
scene.cycles.blur_glossy = 0.0
scene.cycles.sample_clamp_indirect = 0.0
scene.view_settings.view_transform = 'Standard'
bpy.context.view_layer.update()

# ---- added for rendering (the .blend has no active camera and no usable light): camera, sun
cam_auto = bpy.data.cameras.new('AutoCamera')
cam_auto.lens = 50.0
cam_auto.sensor_width = 36.0
cam_auto.clip_end = 1000.0
ob_auto_camera = bpy.data.objects.new('AutoCamera', cam_auto)
scene.collection.objects.link(ob_auto_camera)
ob_auto_camera.location = (3.07779, -3.88686, 4.86164)
ob_auto_camera.rotation_euler = (1.09748, -7.21219e-08, 0.694738)
scene.camera = ob_auto_camera
light_auto_sun = bpy.data.lights.new('AutoSun', 'SUN')
light_auto_sun.energy = 3.0
light_auto_sun.angle = 0.0523599
ob_auto_sun = bpy.data.objects.new('AutoSun', light_auto_sun)
scene.collection.objects.link(ob_auto_sun)
ob_auto_sun.rotation_euler = (0.872665, 0.174533, 0.523599)
bpy.context.view_layer.update()

